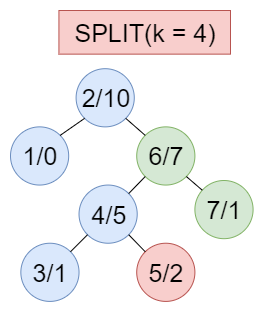

The diagram above was exported from draw.io. Its source (the exported page's mxGraphModel, read from the mxfile embedded in the PNG):
<mxGraphModel dx="2062" dy="1073" grid="1" gridSize="10" guides="1" tooltips="1" connect="1" arrows="1" fold="1" page="1" pageScale="1" pageWidth="827" pageHeight="1169" math="0" shadow="0">
  <root>
    <mxCell id="0" />
    <mxCell id="1" parent="0" />
    <mxCell id="2" value="" style="group" vertex="1" connectable="0" parent="1">
      <mxGeometry x="1000" y="110" width="242.5818181818181" height="290.90999999999985" as="geometry" />
    </mxCell>
    <mxCell id="3" value="&lt;font style=&quot;font-size: 25px&quot;&gt;2/10&lt;/font&gt;" style="ellipse;whiteSpace=wrap;html=1;aspect=fixed;fillColor=#dae8fc;strokeColor=#6c8ebf;" vertex="1" parent="2">
      <mxGeometry x="65.60000000000002" y="58.18636363636358" width="58.18181818181819" height="58.18181818181819" as="geometry" />
    </mxCell>
    <mxCell id="4" value="&lt;font style=&quot;font-size: 25px&quot;&gt;1/0&lt;/font&gt;" style="ellipse;whiteSpace=wrap;html=1;aspect=fixed;fillColor=#dae8fc;strokeColor=#6c8ebf;" vertex="1" parent="2">
      <mxGeometry y="116.36818181818171" width="58.18181818181819" height="58.18181818181819" as="geometry" />
    </mxCell>
    <mxCell id="5" value="" style="endArrow=none;html=1;entryX=0;entryY=1;entryDx=0;entryDy=0;exitX=1;exitY=0;exitDx=0;exitDy=0;" edge="1" parent="2" source="4" target="3">
      <mxGeometry width="50" height="50" relative="1" as="geometry">
        <mxPoint x="-304.18" y="138.18181818181824" as="sourcePoint" />
        <mxPoint x="-261.77310242291895" y="100.57037908906341" as="targetPoint" />
      </mxGeometry>
    </mxCell>
    <mxCell id="6" value="&lt;font style=&quot;font-size: 25px&quot;&gt;4/5&lt;/font&gt;" style="ellipse;whiteSpace=wrap;html=1;aspect=fixed;fillColor=#dae8fc;strokeColor=#6c8ebf;" vertex="1" parent="2">
      <mxGeometry x="68.53000000000009" y="174.5463636363636" width="58.18181818181819" height="58.18181818181819" as="geometry" />
    </mxCell>
    <mxCell id="7" value="&lt;font style=&quot;font-size: 25px&quot;&gt;3/1&lt;/font&gt;" style="ellipse;whiteSpace=wrap;html=1;aspect=fixed;fillColor=#dae8fc;strokeColor=#6c8ebf;" vertex="1" parent="2">
      <mxGeometry x="10.350000000000023" y="232.72818181818172" width="58.18181818181819" height="58.18181818181819" as="geometry" />
    </mxCell>
    <mxCell id="8" value="&lt;font style=&quot;font-size: 25px&quot;&gt;6/7&lt;/font&gt;" style="ellipse;whiteSpace=wrap;html=1;aspect=fixed;fillColor=#d5e8d4;strokeColor=#82b366;" vertex="1" parent="2">
      <mxGeometry x="126.22000000000003" y="116.36818181818171" width="58.18181818181819" height="58.18181818181819" as="geometry" />
    </mxCell>
    <mxCell id="9" value="&lt;font style=&quot;font-size: 25px&quot;&gt;5/2&lt;/font&gt;" style="ellipse;whiteSpace=wrap;html=1;aspect=fixed;fillColor=#f8cecc;strokeColor=#b85450;" vertex="1" parent="2">
      <mxGeometry x="126.22000000000003" y="232.72545454545457" width="58.18181818181819" height="58.18181818181819" as="geometry" />
    </mxCell>
    <mxCell id="10" value="&lt;font style=&quot;font-size: 25px&quot;&gt;7/1&lt;/font&gt;" style="ellipse;whiteSpace=wrap;html=1;aspect=fixed;fillColor=#d5e8d4;strokeColor=#82b366;" vertex="1" parent="2">
      <mxGeometry x="184.39999999999998" y="170" width="58.18181818181819" height="58.18181818181819" as="geometry" />
    </mxCell>
    <mxCell id="11" value="&lt;font style=&quot;font-size: 25px&quot;&gt;SPLIT(k = 4)&lt;/font&gt;" style="rounded=0;whiteSpace=wrap;html=1;fillColor=#f8cecc;strokeColor=#b85450;" vertex="1" parent="2">
      <mxGeometry x="48.42" width="171.58" height="43.64" as="geometry" />
    </mxCell>
    <mxCell id="12" value="" style="endArrow=none;html=1;entryX=0;entryY=1;entryDx=0;entryDy=0;exitX=1;exitY=0;exitDx=0;exitDy=0;" edge="1" parent="2" source="7" target="6">
      <mxGeometry width="50" height="50" relative="1" as="geometry">
        <mxPoint x="-123.77999999999997" y="349.090909090909" as="sourcePoint" />
        <mxPoint x="-82.77999999999997" y="312.72727272727275" as="targetPoint" />
      </mxGeometry>
    </mxCell>
    <mxCell id="13" value="" style="endArrow=none;html=1;exitX=0;exitY=0;exitDx=0;exitDy=0;entryX=1;entryY=1;entryDx=0;entryDy=0;endFill=0;" edge="1" parent="2" source="8" target="3">
      <mxGeometry width="50" height="50" relative="1" as="geometry">
        <mxPoint x="-123.77999999999997" y="400" as="sourcePoint" />
        <mxPoint x="136.22000000000003" y="108" as="targetPoint" />
      </mxGeometry>
    </mxCell>
    <mxCell id="14" value="" style="endArrow=none;html=1;entryX=1;entryY=1;entryDx=0;entryDy=0;" edge="1" parent="2" source="10" target="8">
      <mxGeometry width="50" height="50" relative="1" as="geometry">
        <mxPoint x="7.420000000000073" y="400" as="sourcePoint" />
        <mxPoint x="48.42000000000007" y="363.6363636363635" as="targetPoint" />
      </mxGeometry>
    </mxCell>
    <mxCell id="15" value="" style="endArrow=none;html=1;entryX=0;entryY=1;entryDx=0;entryDy=0;endFill=0;" edge="1" parent="2" source="6" target="8">
      <mxGeometry width="50" height="50" relative="1" as="geometry">
        <mxPoint x="-123.77999999999997" y="290.909090909091" as="sourcePoint" />
        <mxPoint x="-82.77999999999997" y="254.5454545454545" as="targetPoint" />
      </mxGeometry>
    </mxCell>
    <mxCell id="16" value="" style="endArrow=none;html=1;entryX=1;entryY=1;entryDx=0;entryDy=0;exitX=0;exitY=0;exitDx=0;exitDy=0;endFill=0;" edge="1" parent="2" source="9" target="6">
      <mxGeometry width="50" height="50" relative="1" as="geometry">
        <mxPoint x="-151.20000000000005" y="310" as="sourcePoint" />
        <mxPoint x="-101.20000000000005" y="260" as="targetPoint" />
      </mxGeometry>
    </mxCell>
  </root>
</mxGraphModel>